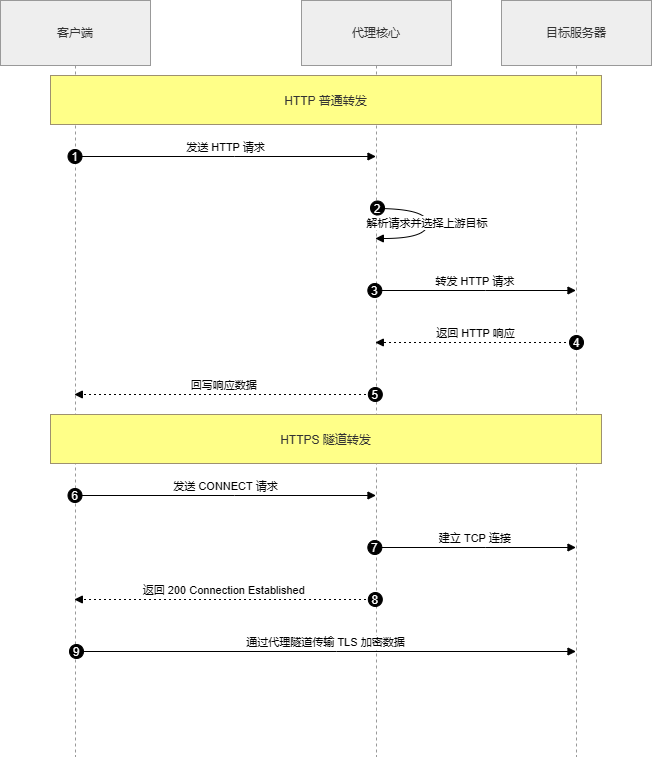

The diagram above was exported from draw.io. Its source (the exported page's mxGraphModel, read from the mxfile embedded in the PNG):
<mxGraphModel dx="1990" dy="760" grid="0" gridSize="10" guides="1" tooltips="1" connect="1" arrows="1" fold="1" page="0" pageScale="1" pageWidth="827" pageHeight="1169" math="0" shadow="0">
  <root>
    <mxCell id="0" />
    <mxCell id="1" parent="0" />
    <mxCell id="2" parent="1" style="shape=umlLifeline;perimeter=lifelinePerimeter;whiteSpace=wrap;container=1;dropTarget=0;collapsible=0;recursiveResize=0;outlineConnect=0;portConstraint=eastwest;newEdgeStyle={&quot;edgeStyle&quot;:&quot;elbowEdgeStyle&quot;,&quot;elbow&quot;:&quot;vertical&quot;,&quot;curved&quot;:0,&quot;rounded&quot;:0};size=65;fillColor=light-dark(#eeeeee,#1f2020);strokeColor=light-dark(#999999,#cccccc);fontColor=light-dark(#333333,#cccccc);" value="客户端" vertex="1">
      <mxGeometry height="756" width="150" as="geometry" />
    </mxCell>
    <mxCell id="3" parent="1" style="shape=umlLifeline;perimeter=lifelinePerimeter;whiteSpace=wrap;container=1;dropTarget=0;collapsible=0;recursiveResize=0;outlineConnect=0;portConstraint=eastwest;newEdgeStyle={&quot;edgeStyle&quot;:&quot;elbowEdgeStyle&quot;,&quot;elbow&quot;:&quot;vertical&quot;,&quot;curved&quot;:0,&quot;rounded&quot;:0};size=65;fillColor=light-dark(#eeeeee,#1f2020);strokeColor=light-dark(#999999,#cccccc);fontColor=light-dark(#333333,#cccccc);" value="代理核心" vertex="1">
      <mxGeometry height="756" width="150" x="301" as="geometry" />
    </mxCell>
    <mxCell id="4" parent="1" style="shape=umlLifeline;perimeter=lifelinePerimeter;whiteSpace=wrap;container=1;dropTarget=0;collapsible=0;recursiveResize=0;outlineConnect=0;portConstraint=eastwest;newEdgeStyle={&quot;edgeStyle&quot;:&quot;elbowEdgeStyle&quot;,&quot;elbow&quot;:&quot;vertical&quot;,&quot;curved&quot;:0,&quot;rounded&quot;:0};size=65;fillColor=light-dark(#eeeeee,#1f2020);strokeColor=light-dark(#999999,#cccccc);fontColor=light-dark(#333333,#cccccc);" value="目标服务器" vertex="1">
      <mxGeometry height="756" width="150" x="501" as="geometry" />
    </mxCell>
    <mxCell id="5" edge="1" parent="1" source="2" style="verticalAlign=bottom;edgeStyle=elbowEdgeStyle;elbow=vertical;curved=0;rounded=0;endArrow=block;" target="3" value="发送 HTTP 请求">
      <mxGeometry relative="1" as="geometry">
        <Array as="points">
          <mxPoint x="234" y="156" />
        </Array>
      </mxGeometry>
    </mxCell>
    <mxCell id="5seq" parent="5" style="ellipse;aspect=fixed;fillColor=#000000;align=center;fontColor=#FFFFFF;" value="1" vertex="1">
      <mxGeometry height="14" relative="1" width="14" as="geometry">
        <mxPoint x="-158" y="-7" as="offset" />
      </mxGeometry>
    </mxCell>
    <mxCell id="6" edge="1" parent="1" source="3" style="curved=1;endArrow=block;" target="3" value="解析请求并选择上游目标">
      <mxGeometry relative="1" as="geometry">
        <Array as="points">
          <mxPoint x="427" y="208" />
          <mxPoint x="427" y="238" />
        </Array>
      </mxGeometry>
    </mxCell>
    <mxCell id="6seq" parent="6" style="ellipse;aspect=fixed;fillColor=#000000;align=center;fontColor=#FFFFFF;" value="2" vertex="1">
      <mxGeometry height="14" relative="1" width="14" as="geometry">
        <mxPoint x="-57" y="-22" as="offset" />
      </mxGeometry>
    </mxCell>
    <mxCell id="7" edge="1" parent="1" source="3" style="verticalAlign=bottom;edgeStyle=elbowEdgeStyle;elbow=vertical;curved=0;rounded=0;endArrow=block;" target="4" value="转发 HTTP 请求">
      <mxGeometry relative="1" as="geometry">
        <Array as="points">
          <mxPoint x="485" y="290" />
        </Array>
      </mxGeometry>
    </mxCell>
    <mxCell id="7seq" parent="7" style="ellipse;aspect=fixed;fillColor=#000000;align=center;fontColor=#FFFFFF;" value="3" vertex="1">
      <mxGeometry height="14" relative="1" width="14" as="geometry">
        <mxPoint x="-107.5" y="-7" as="offset" />
      </mxGeometry>
    </mxCell>
    <mxCell id="8" edge="1" parent="1" source="4" style="verticalAlign=bottom;edgeStyle=elbowEdgeStyle;elbow=vertical;curved=0;rounded=0;dashed=1;dashPattern=2 3;endArrow=block;" target="3" value="返回 HTTP 响应">
      <mxGeometry relative="1" as="geometry">
        <Array as="points">
          <mxPoint x="488" y="342" />
        </Array>
      </mxGeometry>
    </mxCell>
    <mxCell id="8seq" parent="8" style="ellipse;aspect=fixed;fillColor=#000000;align=center;fontColor=#FFFFFF;" value="4" vertex="1">
      <mxGeometry height="14" relative="1" width="14" as="geometry">
        <mxPoint x="93.5" y="-7" as="offset" />
      </mxGeometry>
    </mxCell>
    <mxCell id="9" edge="1" parent="1" source="3" style="verticalAlign=bottom;edgeStyle=elbowEdgeStyle;elbow=vertical;curved=0;rounded=0;dashed=1;dashPattern=2 3;endArrow=block;" target="2" value="回写响应数据">
      <mxGeometry relative="1" as="geometry">
        <Array as="points">
          <mxPoint x="237" y="394" />
        </Array>
      </mxGeometry>
    </mxCell>
    <mxCell id="9seq" parent="9" style="ellipse;aspect=fixed;fillColor=#000000;align=center;fontColor=#FFFFFF;" value="5" vertex="1">
      <mxGeometry height="14" relative="1" width="14" as="geometry">
        <mxPoint x="144" y="-7" as="offset" />
      </mxGeometry>
    </mxCell>
    <mxCell id="10" edge="1" parent="1" source="2" style="verticalAlign=bottom;edgeStyle=elbowEdgeStyle;elbow=vertical;curved=0;rounded=0;endArrow=block;" target="3" value="发送 CONNECT 请求">
      <mxGeometry relative="1" as="geometry">
        <Array as="points">
          <mxPoint x="234" y="495" />
        </Array>
      </mxGeometry>
    </mxCell>
    <mxCell id="10seq" parent="10" style="ellipse;aspect=fixed;fillColor=#000000;align=center;fontColor=#FFFFFF;" value="6" vertex="1">
      <mxGeometry height="14" relative="1" width="14" as="geometry">
        <mxPoint x="-158" y="-7" as="offset" />
      </mxGeometry>
    </mxCell>
    <mxCell id="11" edge="1" parent="1" source="3" style="verticalAlign=bottom;edgeStyle=elbowEdgeStyle;elbow=vertical;curved=0;rounded=0;endArrow=block;" target="4" value="建立 TCP 连接">
      <mxGeometry relative="1" as="geometry">
        <Array as="points">
          <mxPoint x="485" y="547" />
        </Array>
      </mxGeometry>
    </mxCell>
    <mxCell id="11seq" parent="11" style="ellipse;aspect=fixed;fillColor=#000000;align=center;fontColor=#FFFFFF;" value="7" vertex="1">
      <mxGeometry height="14" relative="1" width="14" as="geometry">
        <mxPoint x="-107.5" y="-7" as="offset" />
      </mxGeometry>
    </mxCell>
    <mxCell id="12" edge="1" parent="1" source="3" style="verticalAlign=bottom;edgeStyle=elbowEdgeStyle;elbow=vertical;curved=0;rounded=0;dashed=1;dashPattern=2 3;endArrow=block;" target="2" value="返回 200 Connection Established">
      <mxGeometry relative="1" as="geometry">
        <Array as="points">
          <mxPoint x="237" y="599" />
        </Array>
      </mxGeometry>
    </mxCell>
    <mxCell id="12seq" parent="12" style="ellipse;aspect=fixed;fillColor=#000000;align=center;fontColor=#FFFFFF;" value="8" vertex="1">
      <mxGeometry height="14" relative="1" width="14" as="geometry">
        <mxPoint x="144" y="-7" as="offset" />
      </mxGeometry>
    </mxCell>
    <mxCell id="13" edge="1" parent="1" source="2" style="verticalAlign=bottom;edgeStyle=elbowEdgeStyle;elbow=vertical;curved=0;rounded=0;endArrow=block;" target="4" value="通过代理隧道传输 TLS 加密数据">
      <mxGeometry relative="1" as="geometry">
        <Array as="points">
          <mxPoint x="336" y="651" />
        </Array>
      </mxGeometry>
    </mxCell>
    <mxCell id="13seq" parent="13" style="ellipse;aspect=fixed;fillColor=#000000;align=center;fontColor=#FFFFFF;" value="9" vertex="1">
      <mxGeometry height="14" relative="1" width="14" as="geometry">
        <mxPoint x="-256.5" y="-7" as="offset" />
      </mxGeometry>
    </mxCell>
    <mxCell id="14" parent="1" style="fillColor=#ffff88;strokeColor=#9E916F;fontColor=light-dark(#333333,#cccccc);" value="HTTP 普通转发" vertex="1">
      <mxGeometry height="49" width="551" x="50" y="75" as="geometry" />
    </mxCell>
    <mxCell id="15" parent="1" style="fillColor=#ffff88;strokeColor=#9E916F;fontColor=light-dark(#333333,#cccccc);" value="HTTPS 隧道转发" vertex="1">
      <mxGeometry height="49" width="551" x="50" y="414" as="geometry" />
    </mxCell>
  </root>
</mxGraphModel>